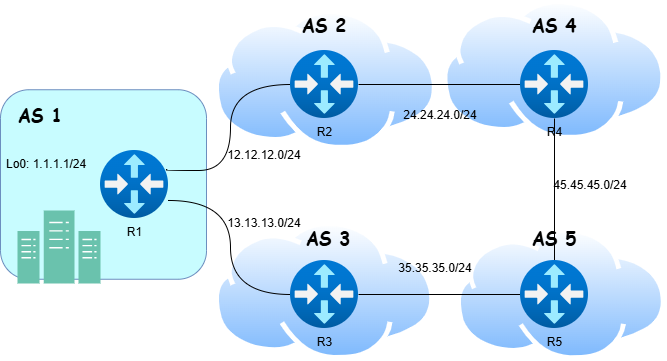

The diagram above was exported from draw.io. Its source (the exported page's mxGraphModel, read from the mxfile embedded in the PNG):
<mxGraphModel dx="1426" dy="777" grid="1" gridSize="10" guides="1" tooltips="1" connect="1" arrows="1" fold="1" page="1" pageScale="1" pageWidth="850" pageHeight="1100" math="0" shadow="0">
  <root>
    <mxCell id="0" />
    <mxCell id="1" parent="0" />
    <mxCell id="GCLgZN2fPDoSxhBi4GIw-19" value="" style="image;aspect=fixed;perimeter=ellipsePerimeter;html=1;align=center;shadow=0;dashed=0;spacingTop=3;image=img/lib/active_directory/internet_cloud.svg;" vertex="1" parent="1">
      <mxGeometry x="462.11" y="139.18" width="223.52" height="140.82" as="geometry" />
    </mxCell>
    <mxCell id="GCLgZN2fPDoSxhBi4GIw-18" value="" style="image;aspect=fixed;perimeter=ellipsePerimeter;html=1;align=center;shadow=0;dashed=0;spacingTop=3;image=img/lib/active_directory/internet_cloud.svg;" vertex="1" parent="1">
      <mxGeometry x="475.90999999999997" y="367.94" width="209.72" height="132.12" as="geometry" />
    </mxCell>
    <mxCell id="GCLgZN2fPDoSxhBi4GIw-10" value="" style="image;aspect=fixed;perimeter=ellipsePerimeter;html=1;align=center;shadow=0;dashed=0;spacingTop=3;image=img/lib/active_directory/internet_cloud.svg;" vertex="1" parent="1">
      <mxGeometry x="233.60999999999999" y="360.96" width="220.79" height="139.1" as="geometry" />
    </mxCell>
    <mxCell id="GCLgZN2fPDoSxhBi4GIw-2" value="" style="image;aspect=fixed;perimeter=ellipsePerimeter;html=1;align=center;shadow=0;dashed=0;spacingTop=3;image=img/lib/active_directory/internet_cloud.svg;" vertex="1" parent="1">
      <mxGeometry x="233.61" y="149.18" width="223.52" height="140.82" as="geometry" />
    </mxCell>
    <mxCell id="GCLgZN2fPDoSxhBi4GIw-8" value="" style="rounded=1;whiteSpace=wrap;html=1;fillColor=#C8FCFF;strokeColor=#6c8ebf;" vertex="1" parent="1">
      <mxGeometry x="20" y="229.25" width="206" height="189.5" as="geometry" />
    </mxCell>
    <mxCell id="GCLgZN2fPDoSxhBi4GIw-9" value="" style="sketch=0;pointerEvents=1;shadow=0;dashed=0;html=1;strokeColor=#82b366;fillColor=#6AC2AD;labelPosition=center;verticalLabelPosition=bottom;verticalAlign=top;align=center;outlineConnect=0;shape=mxgraph.veeam2.datacenter;" vertex="1" parent="1">
      <mxGeometry x="37" y="350" width="83" height="73" as="geometry" />
    </mxCell>
    <mxCell id="GCLgZN2fPDoSxhBi4GIw-11" style="edgeStyle=orthogonalEdgeStyle;rounded=0;orthogonalLoop=1;jettySize=auto;html=1;endArrow=none;startFill=0;curved=1;exitX=0.971;exitY=0.279;exitDx=0;exitDy=0;exitPerimeter=0;" edge="1" parent="1" source="GCLgZN2fPDoSxhBi4GIw-1" target="GCLgZN2fPDoSxhBi4GIw-5">
      <mxGeometry relative="1" as="geometry">
        <Array as="points">
          <mxPoint x="186" y="310" />
          <mxPoint x="250" y="310" />
          <mxPoint x="250" y="224" />
        </Array>
      </mxGeometry>
    </mxCell>
    <mxCell id="GCLgZN2fPDoSxhBi4GIw-12" style="edgeStyle=orthogonalEdgeStyle;rounded=0;orthogonalLoop=1;jettySize=auto;html=1;endArrow=none;startFill=0;curved=1;exitX=1;exitY=0.735;exitDx=0;exitDy=0;exitPerimeter=0;" edge="1" parent="1" source="GCLgZN2fPDoSxhBi4GIw-1" target="GCLgZN2fPDoSxhBi4GIw-4">
      <mxGeometry relative="1" as="geometry">
        <Array as="points">
          <mxPoint x="250" y="340" />
          <mxPoint x="250" y="434" />
        </Array>
      </mxGeometry>
    </mxCell>
    <mxCell id="GCLgZN2fPDoSxhBi4GIw-1" value="&lt;span style=&quot;text-wrap-mode: wrap;&quot;&gt;R1&lt;/span&gt;" style="image;aspect=fixed;html=1;points=[];align=center;fontSize=12;image=img/lib/azure2/networking/Virtual_Router.svg;fontColor=light-dark(#000000,#000000);labelBackgroundColor=none;" vertex="1" parent="1">
      <mxGeometry x="120" y="290" width="68" height="68" as="geometry" />
    </mxCell>
    <mxCell id="GCLgZN2fPDoSxhBi4GIw-3" value="&lt;span style=&quot;forced-color-adjust: none; font-family: Helvetica; font-size: 12px; font-style: normal; font-variant-ligatures: normal; font-variant-caps: normal; font-weight: 400; letter-spacing: normal; orphans: 2; text-align: center; text-indent: 0px; text-transform: none; widows: 2; word-spacing: 0px; -webkit-text-stroke-width: 0px; white-space: normal; text-decoration-thickness: initial; text-decoration-style: initial; text-decoration-color: initial; box-shadow: none !important;&quot;&gt;Lo0: 1.1.1.1/24&lt;/span&gt;" style="text;whiteSpace=wrap;html=1;fontColor=light-dark(#000000,#000000);labelBackgroundColor=none;" vertex="1" parent="1">
      <mxGeometry x="23.5" y="290" width="110" height="40" as="geometry" />
    </mxCell>
    <mxCell id="GCLgZN2fPDoSxhBi4GIw-22" style="edgeStyle=orthogonalEdgeStyle;rounded=0;orthogonalLoop=1;jettySize=auto;html=1;endArrow=none;startFill=0;" edge="1" parent="1" source="GCLgZN2fPDoSxhBi4GIw-4" target="GCLgZN2fPDoSxhBi4GIw-7">
      <mxGeometry relative="1" as="geometry" />
    </mxCell>
    <mxCell id="GCLgZN2fPDoSxhBi4GIw-4" value="&lt;span style=&quot;text-wrap-mode: wrap;&quot;&gt;R3&lt;/span&gt;" style="image;aspect=fixed;html=1;points=[];align=center;fontSize=12;image=img/lib/azure2/networking/Virtual_Router.svg;fontColor=light-dark(#000000,#000000);labelBackgroundColor=none;" vertex="1" parent="1">
      <mxGeometry x="310" y="400" width="68" height="68" as="geometry" />
    </mxCell>
    <mxCell id="GCLgZN2fPDoSxhBi4GIw-21" style="edgeStyle=orthogonalEdgeStyle;rounded=0;orthogonalLoop=1;jettySize=auto;html=1;endArrow=none;startFill=0;" edge="1" parent="1" source="GCLgZN2fPDoSxhBi4GIw-5" target="GCLgZN2fPDoSxhBi4GIw-6">
      <mxGeometry relative="1" as="geometry" />
    </mxCell>
    <mxCell id="GCLgZN2fPDoSxhBi4GIw-5" value="&lt;span style=&quot;text-wrap-mode: wrap;&quot;&gt;R2&lt;/span&gt;" style="image;aspect=fixed;html=1;points=[];align=center;fontSize=12;image=img/lib/azure2/networking/Virtual_Router.svg;fontColor=light-dark(#000000,#000000);labelBackgroundColor=none;" vertex="1" parent="1">
      <mxGeometry x="310" y="190" width="68" height="68" as="geometry" />
    </mxCell>
    <mxCell id="GCLgZN2fPDoSxhBi4GIw-20" style="edgeStyle=orthogonalEdgeStyle;rounded=0;orthogonalLoop=1;jettySize=auto;html=1;endArrow=none;startFill=0;" edge="1" parent="1" source="GCLgZN2fPDoSxhBi4GIw-6" target="GCLgZN2fPDoSxhBi4GIw-7">
      <mxGeometry relative="1" as="geometry" />
    </mxCell>
    <mxCell id="GCLgZN2fPDoSxhBi4GIw-6" value="&lt;span style=&quot;text-wrap-mode: wrap;&quot;&gt;R4&lt;/span&gt;" style="image;aspect=fixed;html=1;points=[];align=center;fontSize=12;image=img/lib/azure2/networking/Virtual_Router.svg;fontColor=light-dark(#000000,#000000);labelBackgroundColor=none;" vertex="1" parent="1">
      <mxGeometry x="540" y="190" width="68" height="68" as="geometry" />
    </mxCell>
    <mxCell id="GCLgZN2fPDoSxhBi4GIw-7" value="&lt;span style=&quot;text-wrap-mode: wrap;&quot;&gt;R5&lt;/span&gt;" style="image;aspect=fixed;html=1;points=[];align=center;fontSize=12;image=img/lib/azure2/networking/Virtual_Router.svg;fontColor=light-dark(#000000,#000000);labelBackgroundColor=none;" vertex="1" parent="1">
      <mxGeometry x="540" y="400" width="68" height="68" as="geometry" />
    </mxCell>
    <mxCell id="GCLgZN2fPDoSxhBi4GIw-13" value="&lt;font face=&quot;Comic Sans MS&quot;&gt;&lt;b&gt;AS 1&lt;/b&gt;&lt;/font&gt;" style="text;html=1;align=center;verticalAlign=middle;whiteSpace=wrap;rounded=0;fontSize=18;" vertex="1" parent="1">
      <mxGeometry x="30" y="240" width="60" height="30" as="geometry" />
    </mxCell>
    <mxCell id="GCLgZN2fPDoSxhBi4GIw-14" value="&lt;font face=&quot;Comic Sans MS&quot;&gt;&lt;b&gt;AS 2&lt;/b&gt;&lt;/font&gt;" style="text;html=1;align=center;verticalAlign=middle;whiteSpace=wrap;rounded=0;fontSize=18;" vertex="1" parent="1">
      <mxGeometry x="314" y="150" width="60" height="30" as="geometry" />
    </mxCell>
    <mxCell id="GCLgZN2fPDoSxhBi4GIw-15" value="&lt;font face=&quot;Comic Sans MS&quot;&gt;&lt;b&gt;AS 3&lt;/b&gt;&lt;/font&gt;" style="text;html=1;align=center;verticalAlign=middle;whiteSpace=wrap;rounded=0;fontSize=18;" vertex="1" parent="1">
      <mxGeometry x="318" y="363" width="60" height="30" as="geometry" />
    </mxCell>
    <mxCell id="GCLgZN2fPDoSxhBi4GIw-16" value="&lt;font face=&quot;Comic Sans MS&quot;&gt;&lt;b&gt;AS 4&lt;/b&gt;&lt;/font&gt;" style="text;html=1;align=center;verticalAlign=middle;whiteSpace=wrap;rounded=0;fontSize=18;" vertex="1" parent="1">
      <mxGeometry x="544" y="150" width="60" height="30" as="geometry" />
    </mxCell>
    <mxCell id="GCLgZN2fPDoSxhBi4GIw-17" value="&lt;font face=&quot;Comic Sans MS&quot;&gt;&lt;b&gt;AS 5&lt;/b&gt;&lt;/font&gt;" style="text;html=1;align=center;verticalAlign=middle;whiteSpace=wrap;rounded=0;fontSize=18;" vertex="1" parent="1">
      <mxGeometry x="544" y="363" width="60" height="30" as="geometry" />
    </mxCell>
    <mxCell id="GCLgZN2fPDoSxhBi4GIw-26" value="12.12.12.0/24" style="text;html=1;align=center;verticalAlign=middle;whiteSpace=wrap;rounded=0;" vertex="1" parent="1">
      <mxGeometry x="254" y="280" width="60" height="30" as="geometry" />
    </mxCell>
    <mxCell id="GCLgZN2fPDoSxhBi4GIw-27" value="13.13.13.0/24" style="text;html=1;align=center;verticalAlign=middle;whiteSpace=wrap;rounded=0;" vertex="1" parent="1">
      <mxGeometry x="254" y="348" width="60" height="30" as="geometry" />
    </mxCell>
    <mxCell id="GCLgZN2fPDoSxhBi4GIw-28" value="24.24.24.0/24" style="text;html=1;align=center;verticalAlign=middle;whiteSpace=wrap;rounded=0;" vertex="1" parent="1">
      <mxGeometry x="430" y="240" width="60" height="30" as="geometry" />
    </mxCell>
    <mxCell id="GCLgZN2fPDoSxhBi4GIw-29" value="35.35.35.0/24" style="text;html=1;align=center;verticalAlign=middle;whiteSpace=wrap;rounded=0;" vertex="1" parent="1">
      <mxGeometry x="425" y="393" width="60" height="30" as="geometry" />
    </mxCell>
    <mxCell id="GCLgZN2fPDoSxhBi4GIw-30" value="45.45.45.0/24" style="text;html=1;align=center;verticalAlign=middle;whiteSpace=wrap;rounded=0;" vertex="1" parent="1">
      <mxGeometry x="580" y="310" width="60" height="30" as="geometry" />
    </mxCell>
  </root>
</mxGraphModel>